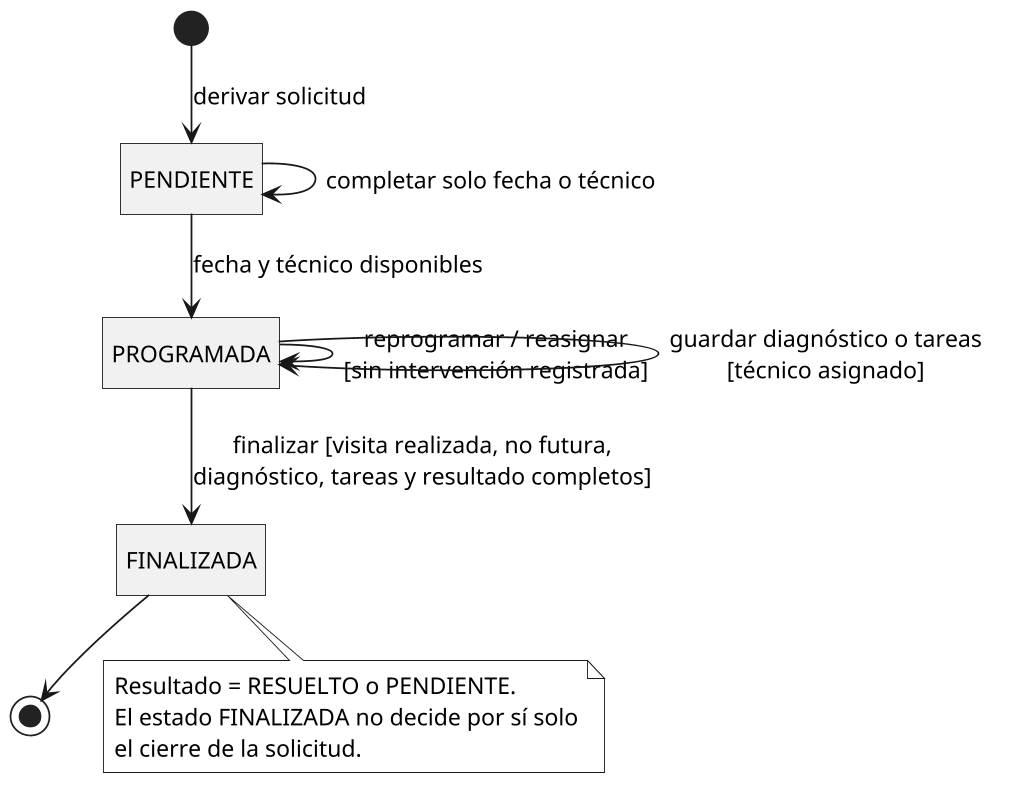

The diagram above was rendered by PlantUML. Its source (embedded in the PNG):
@startuml 05_estados_asistencia
skinparam monochrome true
skinparam backgroundColor white
skinparam shadowing false
skinparam defaultFontName SansSerif
skinparam defaultFontSize 13
skinparam dpi 170
skinparam roundcorner 0
skinparam classAttributeIconSize 0
skinparam nodesep 30
skinparam ranksep 35
hide circle
hide empty description
state "PENDIENTE" as P
state "PROGRAMADA" as G
state "FINALIZADA" as F
[*] --> P : derivar solicitud
P --> P : completar solo fecha o técnico
P --> G : fecha y técnico disponibles
G --> G : reprogramar / reasignar\n[sin intervención registrada]
G --> G : guardar diagnóstico o tareas\n[técnico asignado]
G --> F : finalizar [visita realizada, no futura,\ndiagnóstico, tareas y resultado completos]
F --> [*]
note bottom of F
  Resultado = RESUELTO o PENDIENTE.
  El estado FINALIZADA no decide por sí solo
  el cierre de la solicitud.
end note
@enduml